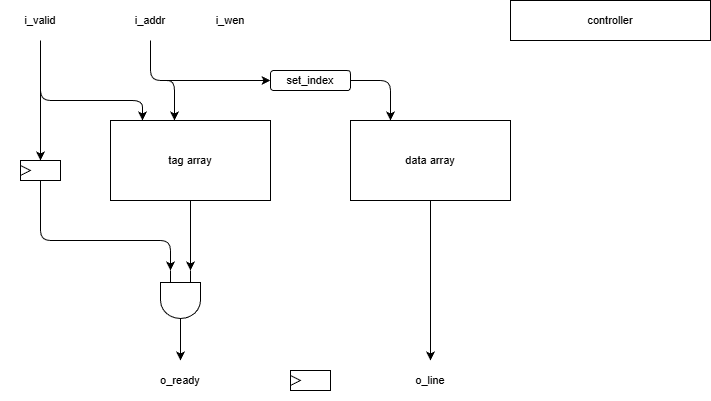

The diagram above was exported from draw.io. Its source (the exported page's mxGraphModel, read from the mxfile embedded in the PNG):
<mxGraphModel dx="1326" dy="511" grid="1" gridSize="10" guides="1" tooltips="1" connect="1" arrows="1" fold="1" page="1" pageScale="1" pageWidth="827" pageHeight="1169" math="0" shadow="0">
  <root>
    <mxCell id="0" />
    <mxCell id="1" parent="0" />
    <mxCell id="hKvSCemBGsnZ0altusAU-6" style="edgeStyle=orthogonalEdgeStyle;shape=connector;rounded=1;html=1;strokeColor=default;align=center;verticalAlign=middle;fontFamily=Helvetica;fontSize=11;fontColor=default;labelBackgroundColor=default;endArrow=classic;" parent="1" source="2RY-GTmk_t6oUpcTnASF-1" edge="1">
      <mxGeometry relative="1" as="geometry">
        <mxPoint x="280" y="310" as="targetPoint" />
      </mxGeometry>
    </mxCell>
    <mxCell id="2RY-GTmk_t6oUpcTnASF-1" value="tag array" style="whiteSpace=wrap;html=1;fontFamily=Helvetica;fontSize=11;fontColor=default;labelBackgroundColor=default;points=[[0,0,0,0,0],[0,0.25,0,0,0],[0,0.5,0,0,0],[0,0.75,0,0,0],[0,1,0,0,0],[0.2,0,0,0,0],[0.25,1,0,0,0],[0.4,0,0,0,0],[0.5,1,0,0,0],[0.6,0,0,0,0],[0.75,1,0,0,0],[0.8,0,0,0,0],[1,0,0,0,0],[1,0.25,0,0,0],[1,0.5,0,0,0],[1,0.75,0,0,0],[1,1,0,0,0]];" parent="1" vertex="1">
      <mxGeometry x="200" y="160" width="160" height="80" as="geometry" />
    </mxCell>
    <mxCell id="ZgrKox1sPc4AmMLfzBoH-2" style="edgeStyle=orthogonalEdgeStyle;shape=connector;rounded=1;html=1;entryX=0.2;entryY=0;entryDx=0;entryDy=0;strokeColor=default;align=center;verticalAlign=middle;fontFamily=Helvetica;fontSize=11;fontColor=default;labelBackgroundColor=default;endArrow=classic;entryPerimeter=0;" parent="1" source="ZgrKox1sPc4AmMLfzBoH-1" target="2RY-GTmk_t6oUpcTnASF-1" edge="1">
      <mxGeometry relative="1" as="geometry">
        <Array as="points">
          <mxPoint x="130" y="140" />
          <mxPoint x="232" y="140" />
        </Array>
      </mxGeometry>
    </mxCell>
    <mxCell id="DRJFd-as5D20XZvjw1Yy-4" style="edgeStyle=orthogonalEdgeStyle;shape=connector;rounded=1;html=1;entryX=0.5;entryY=0;entryDx=0;entryDy=0;strokeColor=default;align=center;verticalAlign=middle;fontFamily=Helvetica;fontSize=11;fontColor=default;labelBackgroundColor=default;endArrow=classic;" parent="1" source="ZgrKox1sPc4AmMLfzBoH-1" target="DRJFd-as5D20XZvjw1Yy-2" edge="1">
      <mxGeometry relative="1" as="geometry" />
    </mxCell>
    <mxCell id="ZgrKox1sPc4AmMLfzBoH-1" value="i_valid" style="whiteSpace=wrap;html=1;fontFamily=Helvetica;fontSize=11;fontColor=default;labelBackgroundColor=default;fillColor=none;strokeColor=none;" parent="1" vertex="1">
      <mxGeometry x="90" y="40" width="80" height="40" as="geometry" />
    </mxCell>
    <mxCell id="ZgrKox1sPc4AmMLfzBoH-4" style="edgeStyle=orthogonalEdgeStyle;shape=connector;rounded=1;html=1;strokeColor=default;align=center;verticalAlign=middle;fontFamily=Helvetica;fontSize=11;fontColor=default;labelBackgroundColor=default;endArrow=classic;entryX=0.4;entryY=0;entryDx=0;entryDy=0;entryPerimeter=0;" parent="1" source="ZgrKox1sPc4AmMLfzBoH-3" target="2RY-GTmk_t6oUpcTnASF-1" edge="1">
      <mxGeometry relative="1" as="geometry" />
    </mxCell>
    <mxCell id="hKvSCemBGsnZ0altusAU-2" style="edgeStyle=orthogonalEdgeStyle;shape=connector;rounded=1;html=1;entryX=0;entryY=0.5;entryDx=0;entryDy=0;strokeColor=default;align=center;verticalAlign=middle;fontFamily=Helvetica;fontSize=11;fontColor=default;labelBackgroundColor=default;endArrow=classic;" parent="1" source="ZgrKox1sPc4AmMLfzBoH-3" target="hKvSCemBGsnZ0altusAU-1" edge="1">
      <mxGeometry relative="1" as="geometry">
        <Array as="points">
          <mxPoint x="240" y="120" />
        </Array>
      </mxGeometry>
    </mxCell>
    <mxCell id="ZgrKox1sPc4AmMLfzBoH-3" value="i_addr" style="whiteSpace=wrap;html=1;fontFamily=Helvetica;fontSize=11;fontColor=default;labelBackgroundColor=default;fillColor=none;strokeColor=none;" parent="1" vertex="1">
      <mxGeometry x="200" y="40" width="80" height="40" as="geometry" />
    </mxCell>
    <mxCell id="2pQHfbgJHNa58VBDslTM-1" value="i_wen" style="whiteSpace=wrap;html=1;fontFamily=Helvetica;fontSize=11;fontColor=default;labelBackgroundColor=default;fillColor=none;strokeColor=none;" parent="1" vertex="1">
      <mxGeometry x="280" y="40" width="80" height="40" as="geometry" />
    </mxCell>
    <mxCell id="Mml9OJlE358dWaTaR0mf-3" style="edgeStyle=orthogonalEdgeStyle;shape=connector;rounded=1;html=1;entryX=0.5;entryY=0;entryDx=0;entryDy=0;strokeColor=default;align=center;verticalAlign=middle;fontFamily=Helvetica;fontSize=11;fontColor=default;labelBackgroundColor=default;endArrow=classic;" parent="1" source="aSRXeWFfwDjpRI25tdtS-3" target="Mml9OJlE358dWaTaR0mf-2" edge="1">
      <mxGeometry relative="1" as="geometry" />
    </mxCell>
    <mxCell id="aSRXeWFfwDjpRI25tdtS-3" value="data array" style="whiteSpace=wrap;html=1;fontFamily=Helvetica;fontSize=11;fontColor=default;labelBackgroundColor=default;" parent="1" vertex="1">
      <mxGeometry x="440" y="160" width="160" height="80" as="geometry" />
    </mxCell>
    <mxCell id="hKvSCemBGsnZ0altusAU-3" style="edgeStyle=orthogonalEdgeStyle;shape=connector;rounded=1;html=1;entryX=0.25;entryY=0;entryDx=0;entryDy=0;strokeColor=default;align=center;verticalAlign=middle;fontFamily=Helvetica;fontSize=11;fontColor=default;labelBackgroundColor=default;endArrow=classic;" parent="1" source="hKvSCemBGsnZ0altusAU-1" target="aSRXeWFfwDjpRI25tdtS-3" edge="1">
      <mxGeometry relative="1" as="geometry">
        <Array as="points">
          <mxPoint x="480" y="120" />
        </Array>
      </mxGeometry>
    </mxCell>
    <mxCell id="hKvSCemBGsnZ0altusAU-1" value="set_index" style="rounded=1;whiteSpace=wrap;html=1;fontFamily=Helvetica;fontSize=11;fontColor=default;labelBackgroundColor=default;" parent="1" vertex="1">
      <mxGeometry x="360" y="110" width="80" height="20" as="geometry" />
    </mxCell>
    <mxCell id="hKvSCemBGsnZ0altusAU-5" value="o_ready" style="whiteSpace=wrap;html=1;fontFamily=Helvetica;fontSize=11;fontColor=default;labelBackgroundColor=default;fillColor=none;strokeColor=none;" parent="1" vertex="1">
      <mxGeometry x="230" y="400" width="80" height="40" as="geometry" />
    </mxCell>
    <mxCell id="Mml9OJlE358dWaTaR0mf-1" style="edgeStyle=orthogonalEdgeStyle;shape=connector;rounded=1;html=1;entryX=0.5;entryY=0;entryDx=0;entryDy=0;strokeColor=default;align=center;verticalAlign=middle;fontFamily=Helvetica;fontSize=11;fontColor=default;labelBackgroundColor=default;endArrow=classic;" parent="1" source="hKvSCemBGsnZ0altusAU-7" target="hKvSCemBGsnZ0altusAU-5" edge="1">
      <mxGeometry relative="1" as="geometry" />
    </mxCell>
    <mxCell id="hKvSCemBGsnZ0altusAU-7" value="" style="verticalLabelPosition=bottom;shadow=0;dashed=0;align=center;html=1;verticalAlign=top;shape=mxgraph.electrical.logic_gates.logic_gate;operation=and;fontFamily=Helvetica;fontSize=11;fontColor=default;labelBackgroundColor=default;direction=south;" parent="1" vertex="1">
      <mxGeometry x="250" y="310" width="40" height="60" as="geometry" />
    </mxCell>
    <mxCell id="DRJFd-as5D20XZvjw1Yy-1" value="" style="group" parent="1" vertex="1" connectable="0">
      <mxGeometry x="110" y="200" width="40" height="20" as="geometry" />
    </mxCell>
    <mxCell id="DRJFd-as5D20XZvjw1Yy-2" value="" style="whiteSpace=wrap;html=1;fontFamily=Helvetica;fontSize=11;fontColor=default;labelBackgroundColor=default;" parent="DRJFd-as5D20XZvjw1Yy-1" vertex="1">
      <mxGeometry width="40" height="20" as="geometry" />
    </mxCell>
    <mxCell id="DRJFd-as5D20XZvjw1Yy-3" value="" style="triangle;whiteSpace=wrap;html=1;fontFamily=Helvetica;fontSize=11;fontColor=default;labelBackgroundColor=default;" parent="DRJFd-as5D20XZvjw1Yy-1" vertex="1">
      <mxGeometry y="5" width="10" height="10" as="geometry" />
    </mxCell>
    <mxCell id="DRJFd-as5D20XZvjw1Yy-5" style="edgeStyle=orthogonalEdgeStyle;shape=connector;rounded=1;html=1;entryX=0;entryY=0.75;entryDx=0;entryDy=0;entryPerimeter=0;strokeColor=default;align=center;verticalAlign=middle;fontFamily=Helvetica;fontSize=11;fontColor=default;labelBackgroundColor=default;endArrow=classic;" parent="1" source="DRJFd-as5D20XZvjw1Yy-2" target="hKvSCemBGsnZ0altusAU-7" edge="1">
      <mxGeometry relative="1" as="geometry">
        <Array as="points">
          <mxPoint x="130" y="280" />
          <mxPoint x="260" y="280" />
        </Array>
      </mxGeometry>
    </mxCell>
    <mxCell id="Mml9OJlE358dWaTaR0mf-2" value="o_line" style="whiteSpace=wrap;html=1;fontFamily=Helvetica;fontSize=11;fontColor=default;labelBackgroundColor=default;fillColor=none;strokeColor=none;" parent="1" vertex="1">
      <mxGeometry x="480" y="400" width="80" height="40" as="geometry" />
    </mxCell>
    <mxCell id="Mml9OJlE358dWaTaR0mf-4" value="" style="group" parent="1" vertex="1" connectable="0">
      <mxGeometry x="380" y="410" width="40" height="20" as="geometry" />
    </mxCell>
    <mxCell id="Mml9OJlE358dWaTaR0mf-5" value="" style="whiteSpace=wrap;html=1;fontFamily=Helvetica;fontSize=11;fontColor=default;labelBackgroundColor=default;" parent="Mml9OJlE358dWaTaR0mf-4" vertex="1">
      <mxGeometry width="40" height="20" as="geometry" />
    </mxCell>
    <mxCell id="Mml9OJlE358dWaTaR0mf-6" value="" style="triangle;whiteSpace=wrap;html=1;fontFamily=Helvetica;fontSize=11;fontColor=default;labelBackgroundColor=default;" parent="Mml9OJlE358dWaTaR0mf-4" vertex="1">
      <mxGeometry y="5" width="10" height="10" as="geometry" />
    </mxCell>
    <mxCell id="cJ195ELtkhU91bL6I4lv-1" value="controller" style="whiteSpace=wrap;html=1;fontFamily=Helvetica;fontSize=11;fontColor=default;labelBackgroundColor=default;" parent="1" vertex="1">
      <mxGeometry x="600" y="40" width="200" height="40" as="geometry" />
    </mxCell>
  </root>
</mxGraphModel>